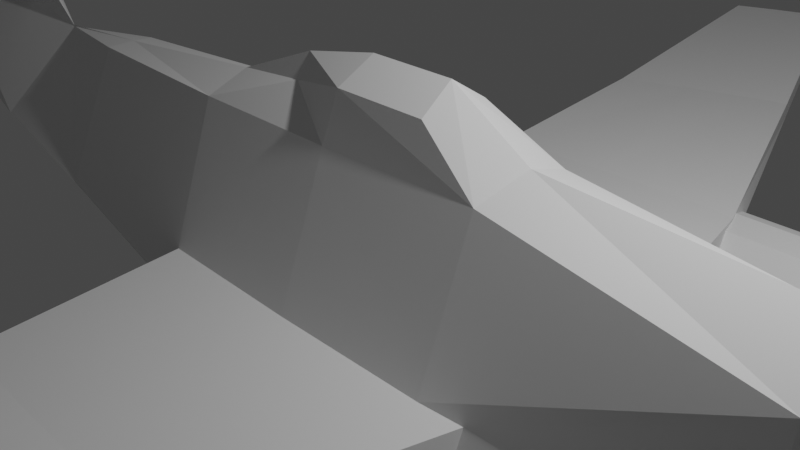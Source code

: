 # Source: reactive_airplane.blend  (saved by Blender 2.91.10; exported with 4.5.12 LTS)
import bpy
from mathutils import Matrix  # noqa: F401  (used for matrix-valued properties, if any)

bpy.ops.wm.read_factory_settings(use_empty=True)
scene = bpy.context.scene
scene.name = 'Scene'

# ---- collections
col_collection = bpy.data.collections.new('Collection'); scene.collection.children.link(col_collection)

# ---- world
world_world = bpy.data.worlds.new('World'); scene.world = world_world
world_world.use_nodes = True; world_world.node_tree.nodes.clear()
_N = world_world.node_tree.nodes; _L = world_world.node_tree.links
n0 = _N.new('ShaderNodeOutputWorld'); n0.name = 'World Output'; n0.location = (300, 300)
n1 = _N.new('ShaderNodeBackground'); n1.name = 'Background'; n1.location = (10, 300)
n1.inputs[0].default_value = (0.05088, 0.05088, 0.05088, 1.0)
_L.new(n1.outputs[0], n0.inputs[0])
n0.is_active_output = True
world_world.color = (0.05088, 0.05088, 0.05088)
world_world.use_sun_shadow = False
world_world.sun_shadow_jitter_overblur = 0.0

# ---- cameras
cam_camera = bpy.data.cameras.new('Camera')
cam_camera.clip_end = 100.0
cam_camera.ortho_scale = 7.314

# ---- lights
light_light = bpy.data.lights.new('Light', 'POINT')
light_light.transmission_factor = 0.0
light_light.energy = 1000.0
light_light.shadow_soft_size = 0.1
light_light.shadow_maximum_resolution = 0.006
light_light.use_absolute_resolution = True

# ---- meshes
me_plane = bpy.data.meshes.new('Plane')
me_plane.from_pydata([(-0.8799, -0.6244, -3.405e-08), (1.0, -0.1738, 0.0), (-0.9657, 0.6897, 2.813e-08), (1.0, 0.1738, 0.0), (0.6567, -0.9045, 0.0), (0.6567, 0.9045, 0.0), (0.8898, -0.4742, -1.184e-08), (0.8898, 0.7355, -1.184e-08), (0.2306, 1.147, -1.332e-08), (0.2199, -1.082, 7.402e-09), (-0.2882, 1.196, -1.776e-08), (-0.3268, -1.0, 0.0), (-0.642, 0.9183, 7.402e-09), (-0.6458, -0.7648, -2.132e-08), (-1.41, -1.229, 2.072e-08), (-1.416, 0.2978, 6.365e-08), (-1.079, -2.159, 1.051e-07), (-1.38, -2.666, 1.51e-07), (-1.249, -3.319, 2.102e-07), (-1.349, -3.27, 2.058e-07), (0.09101, -1.66, 5.984e-08), (-0.1764, -1.456, 4.132e-08), (-0.02878, 1.171, -1.554e-08), (-0.04718, -1.66, 5.983e-08), (-0.9657, 0.6897, 0.7201), (-0.8491, -0.6244, 0.0), (0.8306, -0.4742, 0.7663), (0.9778, -0.1738, 0.2065), (0.9778, 0.1738, 0.2065), (-0.6543, 0.9183, 1.021), (0.2071, -0.8639, 0.6128), (0.6232, -0.4282, 0.7228), (0.8306, 0.7355, 0.7663), (0.6232, 0.9045, 1.158), (0.2178, 1.147, 1.511), (-0.06115, -0.8231, 0.5932), (-0.0365, 1.171, 1.491), (-0.2908, 1.196, 1.413), (-0.6582, -0.7221, 0.3088), (-0.3294, -0.7823, 0.5148), (-1.385, 0.2978, 0.151), (-1.379, -1.229, 0.151), (-1.349, -2.666, 0.151), (-1.048, -2.159, 0.151), (-1.319, -3.27, 0.08102), (-1.218, -3.319, 0.08102), (-0.0549, -1.388, 0.4163), (0.09616, -1.388, 0.4163), (-0.1764, -1.184, 0.1811), (0.2156, 0.7473, 1.332), (-0.2991, 0.7703, 1.22), (-0.04166, 0.754, 1.303), (0.2854, 1.107, 1.452), (0.2845, 0.7533, 1.294), (0.2056, 1.014, 4.003), (0.1533, 1.045, 4.049), (0.1516, 0.7359, 3.91), (-0.04364, 1.064, 4.033), (-0.2406, 1.083, 3.973), (-0.247, 0.7538, 3.823), (-0.04764, 0.7411, 3.888), (0.2049, 0.7406, 3.88), (0.0297, 0.7662, 7.46), (-0.006924, 0.7883, 7.409), (-0.004317, 0.5696, 7.313), (-0.1397, 0.8017, 7.091), (-0.2713, 0.8152, 6.743), (-0.2716, 0.5822, 6.631), (-0.1385, 0.5733, 6.987), (0.03253, 0.5729, 7.376), (-0.1336, 0.3164, 10.8), (-0.1554, 0.3296, 10.77), (-0.1539, 0.1994, 10.71), (-0.2344, 0.3376, 10.58), (-0.3127, 0.3456, 10.37), (-0.3129, 0.2069, 10.31), (-0.2337, 0.2016, 10.52), (-0.1319, 0.2014, 10.75), (-1.328, -1.171, 0.1366), (-1.084, -0.8919, 0.06684), (-0.9988, -0.9676, 0.04368), (-0.9978, -1.35, 0.05974), (-1.048, -1.406, 0.05988), (-1.211, -1.435, 0.1055), (-1.369, -1.171, 0.3612), (-1.124, -0.8919, 0.4617), (-1.04, -0.9676, 0.4975), (-1.039, -1.35, 0.5142), (-1.089, -1.406, 0.4796), (-1.252, -1.435, 0.4117), (-1.355, -1.168, 2.117), (-1.202, -0.9928, 2.18), (-1.149, -1.04, 2.202), (-1.148, -1.28, 2.213), (-1.179, -1.315, 2.191), (-1.282, -1.333, 2.149), (-1.34, -1.165, 3.121), (-1.237, -1.047, 3.152), (-1.202, -1.079, 3.164), (-1.201, -1.24, 3.17), (-1.222, -1.264, 3.158), (-1.291, -1.276, 3.137)], [], [(26, 27, 28, 32), (30, 31, 33, 52, 53, 49), (31, 26, 32, 33), (35, 30, 49, 51), (38, 39, 50, 37, 29), (25, 38, 29, 24), (25, 24, 40, 41, 78, 79), (25, 79, 80, 81, 82, 83, 78, 41, 42, 43), (43, 42, 44, 45), (35, 39, 48, 46), (30, 35, 46, 47), (39, 35, 51, 50), (18, 16, 43, 45), (9, 4, 31, 30), (15, 14, 41, 40), (17, 19, 44, 42), (7, 5, 33, 32), (22, 10, 37, 36), (23, 20, 47, 46), (2, 15, 40, 24), (13, 11, 39, 38), (20, 9, 30, 47), (4, 6, 26, 31), (11, 21, 48, 39), (3, 7, 32, 28), (16, 0, 25, 43), (6, 1, 27, 26), (10, 12, 29, 37), (14, 17, 42, 41), (1, 3, 28, 27), (0, 13, 38, 25), (8, 22, 36, 34), (5, 8, 34, 52, 33), (19, 18, 45, 44), (12, 2, 24, 29), (21, 23, 46, 48), (61, 54, 62, 69), (50, 51, 60, 59), (49, 53, 61, 56), (51, 49, 56, 60), (58, 59, 67, 66), (59, 60, 68, 67), (52, 34, 55, 54), (34, 36, 57, 55), (37, 50, 59, 58), (36, 37, 58, 57), (53, 52, 54, 61), (64, 69, 77, 72), (62, 63, 71, 70), (65, 66, 74, 73), (60, 56, 64, 68), (55, 57, 65, 63), (57, 58, 66, 65), (54, 55, 63, 62), (56, 61, 69, 64), (76, 72, 71, 73), (75, 76, 73, 74), (72, 77, 70, 71), (67, 68, 76, 75), (66, 67, 75, 74), (69, 62, 70, 77), (68, 64, 72, 76), (63, 65, 73, 71), (84, 89, 95, 90), (81, 80, 86, 87), (79, 78, 84, 85), (78, 83, 89, 84), (82, 81, 87, 88), (80, 79, 85, 86), (83, 82, 88, 89), (95, 94, 100, 101), (88, 87, 93, 94), (86, 85, 91, 92), (89, 88, 94, 95), (87, 86, 92, 93), (85, 84, 90, 91), (96, 101, 100, 99, 98, 97), (93, 92, 98, 99), (91, 90, 96, 97), (90, 95, 101, 96), (94, 93, 99, 100), (92, 91, 97, 98)])
_uv = me_plane.uv_layers.new(name='UVMap')
_uv.uv.foreach_set('vector', [0.9449, 0.0, 1.0, 0.0, 1.0, 1.0, 0.9449, 1.0, 0.6368, 0.0, 0.8283, 0.0, 0.8283, 1.0, 0.6687, 1.0, 0.6696, 0.816, 0.6368, 0.8012, 0.8283, 0.0, 0.9449, 0.0, 0.9449, 1.0, 0.8283, 1.0, 0.4867, 0.0, 0.6368, 0.0, 0.6368, 0.8012, 0.4867, 0.7907, 0.1758, 0.0, 0.3366, 0.0, 0.3366, 0.7848, 0.3366, 1.0, 0.1758, 1.0, 0.0, 0.0, 0.1758, 0.0, 0.1758, 1.0, 0.0, 1.0, 0.0, 0.0, 0.0, 1.0, 0.0, 1.0, 0.0, 0.0, 0.0, 0.0, 0.0, 0.0, 0.0, 0.0, 0.0, 0.0, 0.0, 0.0, 0.0, 0.0, 0.0, 0.0, 0.0, 0.0, 0.0, 0.0, 0.0, 0.0, 0.0, 0.0, 0.0, 0.0, 0.0, 0.0, 0.0, 0.0, 0.0, 0.0, 0.0, 0.0, 0.4867, 0.0, 0.3366, 0.0, 0.3366, 0.0, 0.4867, 0.0, 0.6368, 0.0, 0.4867, 0.0, 0.4867, 0.0, 0.6368, 0.0, 0.3366, 0.0, 0.4867, 0.0, 0.4867, 0.7907, 0.3366, 0.7848, 0.0, 0.0, 0.0, 0.0, 0.0, 0.0, 0.0, 0.0, 0.6368, 0.0, 0.8283, 0.0, 0.8283, 0.0, 0.6368, 0.0, 0.0, 1.0, 0.0, 0.0, 0.0, 0.0, 0.0, 1.0, 0.0, 0.0, 0.0, 0.0, 0.0, 0.0, 0.0, 0.0, 0.9449, 1.0, 0.8283, 1.0, 0.8283, 1.0, 0.9449, 1.0, 0.4867, 1.0, 0.3366, 1.0, 0.3366, 1.0, 0.4867, 1.0, 0.4867, 0.0, 0.6368, 0.0, 0.6368, 0.0, 0.4867, 0.0, 0.0, 1.0, 0.0, 1.0, 0.0, 1.0, 0.0, 1.0, 0.1758, 0.0, 0.3366, 0.0, 0.3366, 0.0, 0.1758, 0.0, 0.6368, 0.0, 0.6368, 0.0, 0.6368, 0.0, 0.6368, 0.0, 0.8283, 0.0, 0.9449, 0.0, 0.9449, 0.0, 0.8283, 0.0, 0.3366, 0.0, 0.3366, 0.0, 0.3366, 0.0, 0.3366, 0.0, 1.0, 1.0, 0.9449, 1.0, 0.9449, 1.0, 1.0, 1.0, 0.0, 0.0, 0.0, 0.0, 0.0, 0.0, 0.0, 0.0, 0.9449, 0.0, 1.0, 0.0, 1.0, 0.0, 0.9449, 0.0, 0.3366, 1.0, 0.1758, 1.0, 0.1758, 1.0, 0.3366, 1.0, 0.0, 0.0, 0.0, 0.0, 0.0, 0.0, 0.0, 0.0, 1.0, 0.0, 1.0, 1.0, 1.0, 1.0, 1.0, 0.0, 0.0, 0.0, 0.1758, 0.0, 0.1758, 0.0, 0.0, 0.0, 0.6368, 1.0, 0.4867, 1.0, 0.4867, 1.0, 0.6368, 1.0, 0.8283, 1.0, 0.6368, 1.0, 0.6368, 1.0, 0.6687, 1.0, 0.8283, 1.0, 0.0, 0.0, 0.0, 0.0, 0.0, 0.0, 0.0, 0.0, 0.1758, 1.0, 0.0, 1.0, 0.0, 1.0, 0.1758, 1.0, 0.3366, 0.0, 0.4867, 0.0, 0.4867, 0.0, 0.3366, 0.0, 0.6696, 0.816, 0.6687, 1.0, 0.6687, 1.0, 0.6696, 0.816, 0.3366, 0.7848, 0.4867, 0.7907, 0.4867, 0.7907, 0.3366, 0.7848, 0.6368, 0.8012, 0.6696, 0.816, 0.6696, 0.816, 0.6368, 0.8012, 0.4867, 0.7907, 0.6368, 0.8012, 0.6368, 0.8012, 0.4867, 0.7907, 0.3366, 1.0, 0.3366, 0.7848, 0.3366, 0.7848, 0.3366, 1.0, 0.3366, 0.7848, 0.4867, 0.7907, 0.4867, 0.7907, 0.3366, 0.7848, 0.6687, 1.0, 0.6368, 1.0, 0.6368, 1.0, 0.6687, 1.0, 0.6368, 1.0, 0.4867, 1.0, 0.4867, 1.0, 0.6368, 1.0, 0.3366, 1.0, 0.3366, 0.7848, 0.3366, 0.7848, 0.3366, 1.0, 0.4867, 1.0, 0.3366, 1.0, 0.3366, 1.0, 0.4867, 1.0, 0.6696, 0.816, 0.6687, 1.0, 0.6687, 1.0, 0.6696, 0.816, 0.6368, 0.8012, 0.6696, 0.816, 0.6696, 0.816, 0.6368, 0.8012, 0.6687, 1.0, 0.6368, 1.0, 0.6368, 1.0, 0.6687, 1.0, 0.4867, 1.0, 0.3366, 1.0, 0.3366, 1.0, 0.4867, 1.0, 0.4867, 0.7907, 0.6368, 0.8012, 0.6368, 0.8012, 0.4867, 0.7907, 0.6368, 1.0, 0.4867, 1.0, 0.4867, 1.0, 0.6368, 1.0, 0.4867, 1.0, 0.3366, 1.0, 0.3366, 1.0, 0.4867, 1.0, 0.6687, 1.0, 0.6368, 1.0, 0.6368, 1.0, 0.6687, 1.0, 0.6368, 0.8012, 0.6696, 0.816, 0.6696, 0.816, 0.6368, 0.8012, 0.4867, 0.7907, 0.6368, 0.8012, 0.6368, 1.0, 0.4867, 1.0, 0.3366, 0.7848, 0.4867, 0.7907, 0.4867, 1.0, 0.3366, 1.0, 0.6368, 0.8012, 0.6696, 0.816, 0.6687, 1.0, 0.6368, 1.0, 0.3366, 0.7848, 0.4867, 0.7907, 0.4867, 0.7907, 0.3366, 0.7848, 0.3366, 1.0, 0.3366, 0.7848, 0.3366, 0.7848, 0.3366, 1.0, 0.6696, 0.816, 0.6687, 1.0, 0.6687, 1.0, 0.6696, 0.816, 0.4867, 0.7907, 0.6368, 0.8012, 0.6368, 0.8012, 0.4867, 0.7907, 0.6368, 1.0, 0.4867, 1.0, 0.4867, 1.0, 0.6368, 1.0, 0.0, 0.0, 0.0, 0.0, 0.0, 0.0, 0.0, 0.0, 0.0, 0.0, 0.0, 0.0, 0.0, 0.0, 0.0, 0.0, 0.0, 0.0, 0.0, 0.0, 0.0, 0.0, 0.0, 0.0, 0.0, 0.0, 0.0, 0.0, 0.0, 0.0, 0.0, 0.0, 0.0, 0.0, 0.0, 0.0, 0.0, 0.0, 0.0, 0.0, 0.0, 0.0, 0.0, 0.0, 0.0, 0.0, 0.0, 0.0, 0.0, 0.0, 0.0, 0.0, 0.0, 0.0, 0.0, 0.0, 0.0, 0.0, 0.0, 0.0, 0.0, 0.0, 0.0, 0.0, 0.0, 0.0, 0.0, 0.0, 0.0, 0.0, 0.0, 0.0, 0.0, 0.0, 0.0, 0.0, 0.0, 0.0, 0.0, 0.0, 0.0, 0.0, 0.0, 0.0, 0.0, 0.0, 0.0, 0.0, 0.0, 0.0, 0.0, 0.0, 0.0, 0.0, 0.0, 0.0, 0.0, 0.0, 0.0, 0.0, 0.0, 0.0, 0.0, 0.0, 0.0, 0.0, 0.0, 0.0, 0.0, 0.0, 0.0, 0.0, 0.0, 0.0, 0.0, 0.0, 0.0, 0.0, 0.0, 0.0, 0.0, 0.0, 0.0, 0.0, 0.0, 0.0, 0.0, 0.0, 0.0, 0.0, 0.0, 0.0, 0.0, 0.0, 0.0, 0.0, 0.0, 0.0, 0.0, 0.0, 0.0, 0.0, 0.0, 0.0, 0.0, 0.0, 0.0, 0.0, 0.0, 0.0, 0.0, 0.0, 0.0, 0.0, 0.0, 0.0])
me_plane.use_remesh_fix_poles = True
me_plane.use_remesh_preserve_attributes = False
me_plane.use_mirror_vertex_groups = False
me_plane.update()
me_cylinder = bpy.data.meshes.new('Cylinder')
me_cylinder.from_pydata([(0.0, 1.0, -1.0), (0.0, 1.0, 1.0), (0.4647, 0.8855, -1.0), (0.4647, 0.8855, 1.0), (0.823, 0.5681, -1.0), (0.823, 0.5681, 1.0), (0.9927, 0.1205, -1.0), (0.9927, 0.1205, 1.0), (0.935, -0.3546, -1.0), (0.935, -0.3546, 1.0), (0.6631, -0.7485, -1.0), (0.6631, -0.7485, 1.0), (0.2393, -0.9709, -1.0), (0.2393, -0.9709, 1.0), (-0.2393, -0.9709, -1.0), (-0.2393, -0.9709, 1.0), (-0.6631, -0.7485, -1.0), (-0.6631, -0.7485, 1.0), (-0.935, -0.3546, -1.0), (-0.935, -0.3546, 1.0), (-0.9927, 0.1205, -1.0), (-0.9927, 0.1205, 1.0), (-0.823, 0.5681, -1.0), (-0.823, 0.5681, 1.0), (-0.4647, 0.8855, -1.0), (-0.4647, 0.8855, 1.0), (0.2449, 0.4667, 1.349), (2.243e-08, 0.5271, 1.349), (0.4338, 0.2994, 1.349), (0.5232, 0.06353, 1.349), (0.4928, -0.1869, 1.349), (0.3495, -0.3945, 1.349), (0.1261, -0.5117, 1.349), (-0.1261, -0.5117, 1.349), (-0.3495, -0.3945, 1.349), (-0.4928, -0.1869, 1.349), (-0.5232, 0.06353, 1.349), (-0.4338, 0.2994, 1.349), (-0.2449, 0.4667, 1.349), (-4.487e-08, 0.6236, -1.254), (0.2898, 0.5522, -1.254), (0.5132, 0.3543, -1.254), (0.6191, 0.07517, -1.254), (0.5831, -0.2211, -1.254), (0.4135, -0.4668, -1.254), (0.1492, -0.6055, -1.254), (-0.1492, -0.6055, -1.254), (-0.4135, -0.4668, -1.254), (-0.5831, -0.2211, -1.254), (-0.6191, 0.07517, -1.254), (-0.5132, 0.3543, -1.254), (-0.2898, 0.5522, -1.254), (-8.091e-07, 0.6236, -0.3343), (0.2898, 0.5522, -0.3343), (0.5132, 0.3543, -0.3343), (0.6191, 0.07517, -0.3343), (0.5831, -0.2211, -0.3343), (0.4135, -0.4668, -0.3343), (0.1492, -0.6055, -0.3343), (-0.1492, -0.6055, -0.3343), (-0.4135, -0.4668, -0.3343), (-0.5831, -0.2211, -0.3343), (-0.6191, 0.07517, -0.3343), (-0.5132, 0.3543, -0.3343), (-0.2898, 0.5522, -0.3343), (0.2449, 0.4667, 0.9913), (2.601e-07, 0.5271, 0.9913), (0.4338, 0.2994, 0.9913), (0.5232, 0.06353, 0.9913), (0.4928, -0.1869, 0.9913), (0.3495, -0.3945, 0.9913), (0.1261, -0.5117, 0.9913), (-0.1261, -0.5117, 0.9913), (-0.3495, -0.3945, 0.9913), (-0.4928, -0.1869, 0.9913), (-0.5232, 0.06353, 0.9913), (-0.4338, 0.2994, 0.9913), (-0.2449, 0.4667, 0.9913)], [], [(0, 1, 3, 2), (2, 3, 5, 4), (4, 5, 7, 6), (6, 7, 9, 8), (8, 9, 11, 10), (10, 11, 13, 12), (12, 13, 15, 14), (14, 15, 17, 16), (16, 17, 19, 18), (18, 19, 21, 20), (20, 21, 23, 22), (11, 9, 30, 31), (22, 23, 25, 24), (24, 25, 1, 0), (4, 6, 42, 41), (27, 38, 77, 66), (21, 19, 35, 36), (7, 5, 28, 29), (17, 15, 33, 34), (3, 1, 27, 26), (1, 25, 38, 27), (13, 11, 31, 32), (23, 21, 36, 37), (9, 7, 29, 30), (19, 17, 34, 35), (5, 3, 26, 28), (15, 13, 32, 33), (25, 23, 37, 38), (47, 48, 61, 60), (14, 16, 47, 46), (0, 2, 40, 39), (24, 0, 39, 51), (10, 12, 45, 44), (20, 22, 50, 49), (6, 8, 43, 42), (16, 18, 48, 47), (2, 4, 41, 40), (12, 14, 46, 45), (22, 24, 51, 50), (8, 10, 44, 43), (18, 20, 49, 48), (52, 53, 54, 55, 56, 57, 58, 59, 60, 61, 62, 63, 64), (40, 41, 54, 53), (48, 49, 62, 61), (41, 42, 55, 54), (49, 50, 63, 62), (42, 43, 56, 55), (50, 51, 64, 63), (43, 44, 57, 56), (51, 39, 52, 64), (44, 45, 58, 57), (45, 46, 59, 58), (46, 47, 60, 59), (39, 40, 53, 52), (65, 66, 77, 76, 75, 74, 73, 72, 71, 70, 69, 68, 67), (32, 31, 70, 71), (33, 32, 71, 72), (34, 33, 72, 73), (26, 27, 66, 65), (35, 34, 73, 74), (28, 26, 65, 67), (36, 35, 74, 75), (29, 28, 67, 68), (37, 36, 75, 76), (30, 29, 68, 69), (38, 37, 76, 77), (31, 30, 69, 70)])
_uv = me_cylinder.uv_layers.new(name='UVMap')
_uv.uv.foreach_set('vector', [1.0, 0.5, 1.0, 1.0, 0.9231, 1.0, 0.9231, 0.5, 0.9231, 0.5, 0.9231, 1.0, 0.8462, 1.0, 0.8462, 0.5, 0.8462, 0.5, 0.8462, 1.0, 0.7692, 1.0, 0.7692, 0.5, 0.7692, 0.5, 0.7692, 1.0, 0.6923, 1.0, 0.6923, 0.5, 0.6923, 0.5, 0.6923, 1.0, 0.6154, 1.0, 0.6154, 0.5, 0.6154, 0.5, 0.6154, 1.0, 0.5385, 1.0, 0.5385, 0.5, 0.5385, 0.5, 0.5385, 1.0, 0.4615, 1.0, 0.4615, 0.5, 0.4615, 0.5, 0.4615, 1.0, 0.3846, 1.0, 0.3846, 0.5, 0.3846, 0.5, 0.3846, 1.0, 0.3077, 1.0, 0.3077, 0.5, 0.3077, 0.5, 0.3077, 1.0, 0.2308, 1.0, 0.2308, 0.5, 0.2308, 0.5, 0.2308, 1.0, 0.1538, 1.0, 0.1538, 0.5, 0.6154, 1.0, 0.6923, 1.0, 0.6923, 1.0, 0.6154, 1.0, 0.1538, 0.5, 0.1538, 1.0, 0.07692, 1.0, 0.07692, 0.5, 0.07692, 0.5, 0.07692, 1.0, 4.47e-08, 1.0, 4.47e-08, 0.5, 0.8462, 0.5, 0.7692, 0.5, 0.7692, 0.5, 0.8462, 0.5, 4.47e-08, 1.0, 0.07692, 1.0, 0.07692, 1.0, 4.47e-08, 1.0, 0.2308, 1.0, 0.3077, 1.0, 0.3077, 1.0, 0.2308, 1.0, 0.7692, 1.0, 0.8462, 1.0, 0.8462, 1.0, 0.7692, 1.0, 0.3846, 1.0, 0.4615, 1.0, 0.4615, 1.0, 0.3846, 1.0, 0.9231, 1.0, 1.0, 1.0, 1.0, 1.0, 0.9231, 1.0, 4.47e-08, 1.0, 0.07692, 1.0, 0.07692, 1.0, 4.47e-08, 1.0, 0.5385, 1.0, 0.6154, 1.0, 0.6154, 1.0, 0.5385, 1.0, 0.1538, 1.0, 0.2308, 1.0, 0.2308, 1.0, 0.1538, 1.0, 0.6923, 1.0, 0.7692, 1.0, 0.7692, 1.0, 0.6923, 1.0, 0.3077, 1.0, 0.3846, 1.0, 0.3846, 1.0, 0.3077, 1.0, 0.8462, 1.0, 0.9231, 1.0, 0.9231, 1.0, 0.8462, 1.0, 0.4615, 1.0, 0.5385, 1.0, 0.5385, 1.0, 0.4615, 1.0, 0.07692, 1.0, 0.1538, 1.0, 0.1538, 1.0, 0.07692, 1.0, 0.3846, 0.5, 0.3077, 0.5, 0.3077, 0.5, 0.3846, 0.5, 0.4615, 0.5, 0.3846, 0.5, 0.3846, 0.5, 0.4615, 0.5, 1.0, 0.5, 0.9231, 0.5, 0.9231, 0.5, 1.0, 0.5, 0.07692, 0.5, 4.47e-08, 0.5, 4.47e-08, 0.5, 0.07692, 0.5, 0.6154, 0.5, 0.5385, 0.5, 0.5385, 0.5, 0.6154, 0.5, 0.2308, 0.5, 0.1538, 0.5, 0.1538, 0.5, 0.2308, 0.5, 0.7692, 0.5, 0.6923, 0.5, 0.6923, 0.5, 0.7692, 0.5, 0.3846, 0.5, 0.3077, 0.5, 0.3077, 0.5, 0.3846, 0.5, 0.9231, 0.5, 0.8462, 0.5, 0.8462, 0.5, 0.9231, 0.5, 0.5385, 0.5, 0.4615, 0.5, 0.4615, 0.5, 0.5385, 0.5, 0.1538, 0.5, 0.07692, 0.5, 0.07692, 0.5, 0.1538, 0.5, 0.6923, 0.5, 0.6154, 0.5, 0.6154, 0.5, 0.6923, 0.5, 0.3077, 0.5, 0.2308, 0.5, 0.2308, 0.5, 0.3077, 0.5, 0.75, 0.49, 0.8615, 0.4625, 0.9475, 0.3863, 0.9883, 0.2789, 0.9744, 0.1649, 0.9091, 0.07036, 0.8074, 0.01697, 0.6926, 0.01697, 0.5909, 0.07036, 0.5256, 0.1649, 0.5117, 0.2789, 0.5525, 0.3863, 0.6385, 0.4625, 0.9231, 0.5, 0.8462, 0.5, 0.8462, 0.5, 0.9231, 0.5, 0.3077, 0.5, 0.2308, 0.5, 0.2308, 0.5, 0.3077, 0.5, 0.8462, 0.5, 0.7692, 0.5, 0.7692, 0.5, 0.8462, 0.5, 0.2308, 0.5, 0.1538, 0.5, 0.1538, 0.5, 0.2308, 0.5, 0.7692, 0.5, 0.6923, 0.5, 0.6923, 0.5, 0.7692, 0.5, 0.1538, 0.5, 0.07692, 0.5, 0.07692, 0.5, 0.1538, 0.5, 0.6923, 0.5, 0.6154, 0.5, 0.6154, 0.5, 0.6923, 0.5, 0.07692, 0.5, 4.47e-08, 0.5, 4.47e-08, 0.5, 0.07692, 0.5, 0.6154, 0.5, 0.5385, 0.5, 0.5385, 0.5, 0.6154, 0.5, 0.5385, 0.5, 0.4615, 0.5, 0.4615, 0.5, 0.5385, 0.5, 0.4615, 0.5, 0.3846, 0.5, 0.3846, 0.5, 0.4615, 0.5, 1.0, 0.5, 0.9231, 0.5, 0.9231, 0.5, 1.0, 0.5, 0.3615, 0.4625, 0.25, 0.49, 0.1385, 0.4625, 0.05248, 0.3863, 0.01175, 0.2789, 0.0256, 0.1649, 0.09085, 0.07036, 0.1926, 0.01697, 0.3074, 0.01697, 0.4091, 0.07036, 0.4744, 0.1649, 0.4883, 0.2789, 0.4475, 0.3863, 0.5385, 1.0, 0.6154, 1.0, 0.6154, 1.0, 0.5385, 1.0, 0.4615, 1.0, 0.5385, 1.0, 0.5385, 1.0, 0.4615, 1.0, 0.3846, 1.0, 0.4615, 1.0, 0.4615, 1.0, 0.3846, 1.0, 0.9231, 1.0, 1.0, 1.0, 1.0, 1.0, 0.9231, 1.0, 0.3077, 1.0, 0.3846, 1.0, 0.3846, 1.0, 0.3077, 1.0, 0.8462, 1.0, 0.9231, 1.0, 0.9231, 1.0, 0.8462, 1.0, 0.2308, 1.0, 0.3077, 1.0, 0.3077, 1.0, 0.2308, 1.0, 0.7692, 1.0, 0.8462, 1.0, 0.8462, 1.0, 0.7692, 1.0, 0.1538, 1.0, 0.2308, 1.0, 0.2308, 1.0, 0.1538, 1.0, 0.6923, 1.0, 0.7692, 1.0, 0.7692, 1.0, 0.6923, 1.0, 0.07692, 1.0, 0.1538, 1.0, 0.1538, 1.0, 0.07692, 1.0, 0.6154, 1.0, 0.6923, 1.0, 0.6923, 1.0, 0.6154, 1.0])
me_cylinder.use_remesh_fix_poles = True
me_cylinder.use_remesh_preserve_attributes = False
me_cylinder.use_mirror_vertex_groups = False
me_cylinder.update()
me_cylinder_001 = bpy.data.meshes.new('Cylinder.001')
me_cylinder_001.from_pydata([(-2.835e-07, 0.4055, -1.0), (0.0, 0.9132, 1.0), (0.317, 0.2528, -1.0), (0.714, 0.5694, 1.0), (0.3953, -0.09023, -1.0), (0.8903, -0.2032, 1.0), (0.1759, -0.3654, -1.0), (0.3962, -0.8228, 1.0), (-0.1759, -0.3654, -1.0), (-0.3962, -0.8228, 1.0), (-0.3953, -0.09023, -1.0), (-0.8903, -0.2032, 1.0), (-0.317, 0.2528, -1.0), (-0.714, 0.5694, 1.0), (0.0, 1.0, -0.3208), (0.7818, 0.6235, -0.3208), (0.9749, -0.2225, -0.3208), (0.4339, -0.901, -0.3208), (-0.4339, -0.901, -0.3208), (-0.9749, -0.2225, -0.3208), (-0.7818, 0.6235, -0.3208), (0.7818, 0.6235, -0.8249), (0.9749, -0.2225, -0.8249), (0.4339, -0.901, -0.8249), (-0.4339, -0.901, -0.8249), (-0.9749, -0.2225, -0.8249), (-0.7818, 0.6235, -0.8249), (0.0, 1.0, -0.8249), (-0.193, 2.133, 0.9079), (0.4534, 2.133, 0.9394), (-0.193, 0.2925, 0.9079), (0.4534, 0.2925, 0.9394), (-0.3066, 2.133, 0.919), (0.3398, 2.133, 0.9505), (-0.3066, 0.2925, 0.919), (0.3398, 0.2925, 0.9505), (-0.3105, -0.4089, 0.9387), (0.3479, -0.4089, 0.9084), (-0.3105, -2.249, 0.9387), (0.3479, -2.249, 0.9084), (-0.2012, -0.4089, 0.95), (0.4573, -0.4089, 0.9197), (-0.2012, -2.249, 0.95), (0.4573, -2.249, 0.9197), (-2.253, -0.3732, 0.92), (-2.268, 0.273, 0.9515), (-0.4139, -0.331, 0.92), (-0.4287, 0.3153, 0.9515), (-2.251, -0.4868, 0.9311), (-2.266, 0.1594, 0.9626), (-0.4113, -0.4446, 0.9311), (-0.4261, 0.2016, 0.9626), (0.29, -0.4323, 0.9508), (0.2749, 0.2259, 0.9205), (2.13, -0.3901, 0.9508), (2.114, 0.2682, 0.9205), (0.2875, -0.323, 0.9621), (0.2724, 0.3352, 0.9318), (2.127, -0.2808, 0.9621), (2.112, 0.3774, 0.9318), (1.239, 1.657, 0.9227), (1.688, 1.192, 0.9542), (-0.08411, 0.378, 0.9227), (0.3651, -0.08683, 0.9542), (1.16, 1.738, 0.9338), (1.609, 1.274, 0.9653), (-0.1631, 0.4597, 0.9338), (0.2861, -0.005102, 0.9653), (-0.6701, -0.025, 0.9535), (-0.2125, -0.4984, 0.9232), (-1.993, -1.304, 0.9535), (-1.536, -1.777, 0.9232), (-0.5941, -0.1036, 0.9648), (-0.1366, -0.577, 0.9345), (-1.917, -1.382, 0.9648), (-1.46, -1.856, 0.9345), (-1.995, 1.397, 0.9348), (-1.54, 1.857, 0.9663), (-0.686, 0.1035, 0.9348), (-0.2316, 0.5633, 0.9663), (-2.075, 1.316, 0.9459), (-1.62, 1.776, 0.9774), (-0.7659, 0.02266, 0.9459), (-0.3115, 0.4824, 0.9774), (-0.2697, -0.4731, 0.9656), (0.1931, -0.004751, 0.9353), (1.039, -1.766, 0.9656), (1.502, -1.298, 0.9353), (-0.1928, -0.3953, 0.9769), (0.27, 0.073, 0.9466), (1.116, -1.689, 0.9769), (1.579, -1.22, 0.9466)], [], [(14, 1, 3, 15), (15, 3, 5, 16), (16, 5, 7, 17), (17, 7, 9, 18), (18, 9, 11, 19), (3, 1, 13, 11, 9, 7, 5), (19, 11, 13, 20), (20, 13, 1, 14), (0, 2, 4, 6, 8, 10, 12), (26, 20, 14, 27), (25, 19, 20, 26), (24, 18, 19, 25), (23, 17, 18, 24), (22, 16, 17, 23), (21, 15, 16, 22), (27, 14, 15, 21), (0, 27, 21, 2), (2, 21, 22, 4), (4, 22, 23, 6), (6, 23, 24, 8), (8, 24, 25, 10), (10, 25, 26, 12), (12, 26, 27, 0), (28, 29, 31, 30), (30, 31, 35, 34), (34, 35, 33, 32), (32, 33, 29, 28), (30, 34, 32, 28), (35, 31, 29, 33), (36, 37, 39, 38), (38, 39, 43, 42), (42, 43, 41, 40), (40, 41, 37, 36), (38, 42, 40, 36), (43, 39, 37, 41), (44, 45, 47, 46), (46, 47, 51, 50), (50, 51, 49, 48), (48, 49, 45, 44), (46, 50, 48, 44), (51, 47, 45, 49), (52, 53, 55, 54), (54, 55, 59, 58), (58, 59, 57, 56), (56, 57, 53, 52), (54, 58, 56, 52), (59, 55, 53, 57), (60, 61, 63, 62), (62, 63, 67, 66), (66, 67, 65, 64), (64, 65, 61, 60), (62, 66, 64, 60), (67, 63, 61, 65), (68, 69, 71, 70), (70, 71, 75, 74), (74, 75, 73, 72), (72, 73, 69, 68), (70, 74, 72, 68), (75, 71, 69, 73), (76, 77, 79, 78), (78, 79, 83, 82), (82, 83, 81, 80), (80, 81, 77, 76), (78, 82, 80, 76), (83, 79, 77, 81), (84, 85, 87, 86), (86, 87, 91, 90), (90, 91, 89, 88), (88, 89, 85, 84), (86, 90, 88, 84), (91, 87, 85, 89)])
_uv = me_cylinder_001.uv_layers.new(name='UVMap')
_uv.uv.foreach_set('vector', [1.0, 0.6698, 1.0, 1.0, 0.8571, 1.0, 0.8571, 0.6698, 0.8571, 0.6698, 0.8571, 1.0, 0.7143, 1.0, 0.7143, 0.6698, 0.7143, 0.6698, 0.7143, 1.0, 0.5714, 1.0, 0.5714, 0.6698, 0.5714, 0.6698, 0.5714, 1.0, 0.4286, 1.0, 0.4286, 0.6698, 0.4286, 0.6698, 0.4286, 1.0, 0.2857, 1.0, 0.2857, 0.6698, 0.4376, 0.3996, 0.25, 0.49, 0.06236, 0.3996, 0.01602, 0.1966, 0.1459, 0.03377, 0.3541, 0.03377, 0.484, 0.1966, 0.2857, 0.6698, 0.2857, 1.0, 0.1429, 1.0, 0.1429, 0.6698, 0.1429, 0.6698, 0.1429, 1.0, 2.98e-08, 1.0, 2.98e-08, 0.6698, 0.75, 0.49, 0.9376, 0.3996, 0.984, 0.1966, 0.8541, 0.03377, 0.6459, 0.03377, 0.516, 0.1966, 0.5624, 0.3996, 0.1429, 0.5438, 0.1429, 0.6698, 2.98e-08, 0.6698, 2.98e-08, 0.5438, 0.2857, 0.5438, 0.2857, 0.6698, 0.1429, 0.6698, 0.1429, 0.5438, 0.4286, 0.5438, 0.4286, 0.6698, 0.2857, 0.6698, 0.2857, 0.5438, 0.5714, 0.5438, 0.5714, 0.6698, 0.4286, 0.6698, 0.4286, 0.5438, 0.7143, 0.5438, 0.7143, 0.6698, 0.5714, 0.6698, 0.5714, 0.5438, 0.8571, 0.5438, 0.8571, 0.6698, 0.7143, 0.6698, 0.7143, 0.5438, 1.0, 0.5438, 1.0, 0.6698, 0.8571, 0.6698, 0.8571, 0.5438, 1.0, 0.5, 1.0, 0.5438, 0.8571, 0.5438, 0.8571, 0.5, 0.8571, 0.5, 0.8571, 0.5438, 0.7143, 0.5438, 0.7143, 0.5, 0.7143, 0.5, 0.7143, 0.5438, 0.5714, 0.5438, 0.5714, 0.5, 0.5714, 0.5, 0.5714, 0.5438, 0.4286, 0.5438, 0.4286, 0.5, 0.4286, 0.5, 0.4286, 0.5438, 0.2857, 0.5438, 0.2857, 0.5, 0.2857, 0.5, 0.2857, 0.5438, 0.1429, 0.5438, 0.1429, 0.5, 0.1429, 0.5, 0.1429, 0.5438, 2.98e-08, 0.5438, 2.98e-08, 0.5, 0.375, 0.0, 0.625, 0.0, 0.625, 0.25, 0.375, 0.25, 0.375, 0.25, 0.625, 0.25, 0.625, 0.5, 0.375, 0.5, 0.375, 0.5, 0.625, 0.5, 0.625, 0.75, 0.375, 0.75, 0.375, 0.75, 0.625, 0.75, 0.625, 1.0, 0.375, 1.0, 0.125, 0.5, 0.375, 0.5, 0.375, 0.75, 0.125, 0.75, 0.625, 0.5, 0.875, 0.5, 0.875, 0.75, 0.625, 0.75, 0.375, 0.0, 0.625, 0.0, 0.625, 0.25, 0.375, 0.25, 0.375, 0.25, 0.625, 0.25, 0.625, 0.5, 0.375, 0.5, 0.375, 0.5, 0.625, 0.5, 0.625, 0.75, 0.375, 0.75, 0.375, 0.75, 0.625, 0.75, 0.625, 1.0, 0.375, 1.0, 0.125, 0.5, 0.375, 0.5, 0.375, 0.75, 0.125, 0.75, 0.625, 0.5, 0.875, 0.5, 0.875, 0.75, 0.625, 0.75, 0.375, 0.0, 0.625, 0.0, 0.625, 0.25, 0.375, 0.25, 0.375, 0.25, 0.625, 0.25, 0.625, 0.5, 0.375, 0.5, 0.375, 0.5, 0.625, 0.5, 0.625, 0.75, 0.375, 0.75, 0.375, 0.75, 0.625, 0.75, 0.625, 1.0, 0.375, 1.0, 0.125, 0.5, 0.375, 0.5, 0.375, 0.75, 0.125, 0.75, 0.625, 0.5, 0.875, 0.5, 0.875, 0.75, 0.625, 0.75, 0.375, 0.0, 0.625, 0.0, 0.625, 0.25, 0.375, 0.25, 0.375, 0.25, 0.625, 0.25, 0.625, 0.5, 0.375, 0.5, 0.375, 0.5, 0.625, 0.5, 0.625, 0.75, 0.375, 0.75, 0.375, 0.75, 0.625, 0.75, 0.625, 1.0, 0.375, 1.0, 0.125, 0.5, 0.375, 0.5, 0.375, 0.75, 0.125, 0.75, 0.625, 0.5, 0.875, 0.5, 0.875, 0.75, 0.625, 0.75, 0.375, 0.0, 0.625, 0.0, 0.625, 0.25, 0.375, 0.25, 0.375, 0.25, 0.625, 0.25, 0.625, 0.5, 0.375, 0.5, 0.375, 0.5, 0.625, 0.5, 0.625, 0.75, 0.375, 0.75, 0.375, 0.75, 0.625, 0.75, 0.625, 1.0, 0.375, 1.0, 0.125, 0.5, 0.375, 0.5, 0.375, 0.75, 0.125, 0.75, 0.625, 0.5, 0.875, 0.5, 0.875, 0.75, 0.625, 0.75, 0.375, 0.0, 0.625, 0.0, 0.625, 0.25, 0.375, 0.25, 0.375, 0.25, 0.625, 0.25, 0.625, 0.5, 0.375, 0.5, 0.375, 0.5, 0.625, 0.5, 0.625, 0.75, 0.375, 0.75, 0.375, 0.75, 0.625, 0.75, 0.625, 1.0, 0.375, 1.0, 0.125, 0.5, 0.375, 0.5, 0.375, 0.75, 0.125, 0.75, 0.625, 0.5, 0.875, 0.5, 0.875, 0.75, 0.625, 0.75, 0.375, 0.0, 0.625, 0.0, 0.625, 0.25, 0.375, 0.25, 0.375, 0.25, 0.625, 0.25, 0.625, 0.5, 0.375, 0.5, 0.375, 0.5, 0.625, 0.5, 0.625, 0.75, 0.375, 0.75, 0.375, 0.75, 0.625, 0.75, 0.625, 1.0, 0.375, 1.0, 0.125, 0.5, 0.375, 0.5, 0.375, 0.75, 0.125, 0.75, 0.625, 0.5, 0.875, 0.5, 0.875, 0.75, 0.625, 0.75, 0.375, 0.0, 0.625, 0.0, 0.625, 0.25, 0.375, 0.25, 0.375, 0.25, 0.625, 0.25, 0.625, 0.5, 0.375, 0.5, 0.375, 0.5, 0.625, 0.5, 0.625, 0.75, 0.375, 0.75, 0.375, 0.75, 0.625, 0.75, 0.625, 1.0, 0.375, 1.0, 0.125, 0.5, 0.375, 0.5, 0.375, 0.75, 0.125, 0.75, 0.625, 0.5, 0.875, 0.5, 0.875, 0.75, 0.625, 0.75])
me_cylinder_001.use_remesh_fix_poles = True
me_cylinder_001.use_remesh_preserve_attributes = False
me_cylinder_001.use_mirror_vertex_groups = False
me_cylinder_001.update()

# ---- objects
ob_light = bpy.data.objects.new('Light', light_light)
ob_camera = bpy.data.objects.new('Camera', cam_camera)
ob_empty = bpy.data.objects.new('Empty', None)
ob_plane = bpy.data.objects.new('Plane', me_plane)
ob_empty_001 = bpy.data.objects.new('Empty.001', None)
ob_empty_002 = bpy.data.objects.new('Empty.002', None)
ob_cylinder = bpy.data.objects.new('Cylinder', me_cylinder)
ob_cylinder_001 = bpy.data.objects.new('Cylinder.001', me_cylinder_001)

# ---- transforms, parenting, visibility, modifiers, constraints
ob_light.location = (4.076, 1.005, 5.904)
ob_light.rotation_euler = (0.6503, 0.05522, 1.866)
ob_light.lock_rotations_4d = False
ob_light.empty_display_type = 'ARROWS'
ob_light.color = (0.0, 0.0, 0.0, 0.0)
ob_light.lineart.crease_threshold = 0.0
ob_camera.location = (7.359, -6.926, 4.958)
ob_camera.rotation_euler = (1.109, 0.0, 0.8149)
ob_camera.lock_rotations_4d = False
ob_camera.empty_display_type = 'ARROWS'
ob_camera.color = (0.0, 0.0, 0.0, 0.0)
ob_camera.display_type = 'WIRE'
ob_camera.lineart.crease_threshold = 0.0
ob_empty.location = (6.929, 1.4e-06, 4.814)
ob_empty.rotation_euler = (1.571, 0.0, 3.142)
ob_empty.scale = (7.484, 7.484, 7.484)
ob_empty.empty_display_type = 'IMAGE'
ob_empty.empty_display_size = 5.0
ob_empty.lineart.crease_threshold = 0.0
ob_plane.location = (0.0, 0.0, 0.0)
ob_plane.rotation_euler = (-1.571, 0.0, 0.0)
ob_plane.scale = (7.617, 1.0, 1.0)
ob_plane.lineart.crease_threshold = 0.0
_m = ob_plane.modifiers.new('Mirror', 'MIRROR')
_m.use_axis = (False, False, True)
_m.use_clip = True
ob_empty_001.location = (-10.43, -1.294, -1.444)
ob_empty_001.rotation_euler = (3.142, -8.742e-08, 3.142)
ob_empty_001.scale = (7.484, 7.484, 7.484)
ob_empty_001.empty_display_type = 'IMAGE'
ob_empty_001.empty_display_size = 5.0
ob_empty_001.lineart.crease_threshold = 0.0
ob_empty_002.location = (-0.7451, -7.461, -9.62)
ob_empty_002.rotation_euler = (1.571, 0.0, 1.571)
ob_empty_002.scale = (7.484, 7.484, 7.484)
ob_empty_002.empty_display_type = 'IMAGE'
ob_empty_002.empty_display_size = 5.0
ob_empty_002.lineart.crease_threshold = 0.0
ob_cylinder.location = (0.3181, 3.92, -1.58)
ob_cylinder.rotation_euler = (0.0, 1.571, 0.0)
ob_cylinder.scale = (0.8417, 0.8417, 2.575)
ob_cylinder.lineart.crease_threshold = 0.0
_m = ob_cylinder.modifiers.new('Mirror', 'MIRROR')
_m.use_axis = (False, False, True)
_m.mirror_object = ob_plane
ob_cylinder_001.location = (0.1546, 3.915, -1.638)
ob_cylinder_001.rotation_euler = (0.0, 1.571, 0.0)
ob_cylinder_001.scale = (0.2392, 0.2392, 3.469)
ob_cylinder_001.lineart.crease_threshold = 0.0
_m = ob_cylinder_001.modifiers.new('Mirror', 'MIRROR')
_m.use_axis = (False, False, True)
_m.mirror_object = ob_plane

# ---- collection membership
col_collection.objects.link(ob_light)
col_collection.objects.link(ob_camera)
col_collection.objects.link(ob_empty)
col_collection.objects.link(ob_plane)
col_collection.objects.link(ob_empty_001)
col_collection.objects.link(ob_empty_002)
col_collection.objects.link(ob_cylinder)
col_collection.objects.link(ob_cylinder_001)

# ---- scene / render settings (as saved in the file)
scene.camera = ob_camera
scene.frame_start = 1; scene.frame_end = 250; scene.frame_set(1)
scene.render.engine = 'BLENDER_EEVEE_NEXT'
scene.cycles.use_denoising = False
scene.cycles.samples = 128
scene.cycles.sampling_pattern = 'TABULATED_SOBOL'
scene.cycles.use_adaptive_sampling = False
scene.cycles.use_light_tree = False
scene.view_settings.view_transform = 'Filmic'
bpy.context.view_layer.update()
